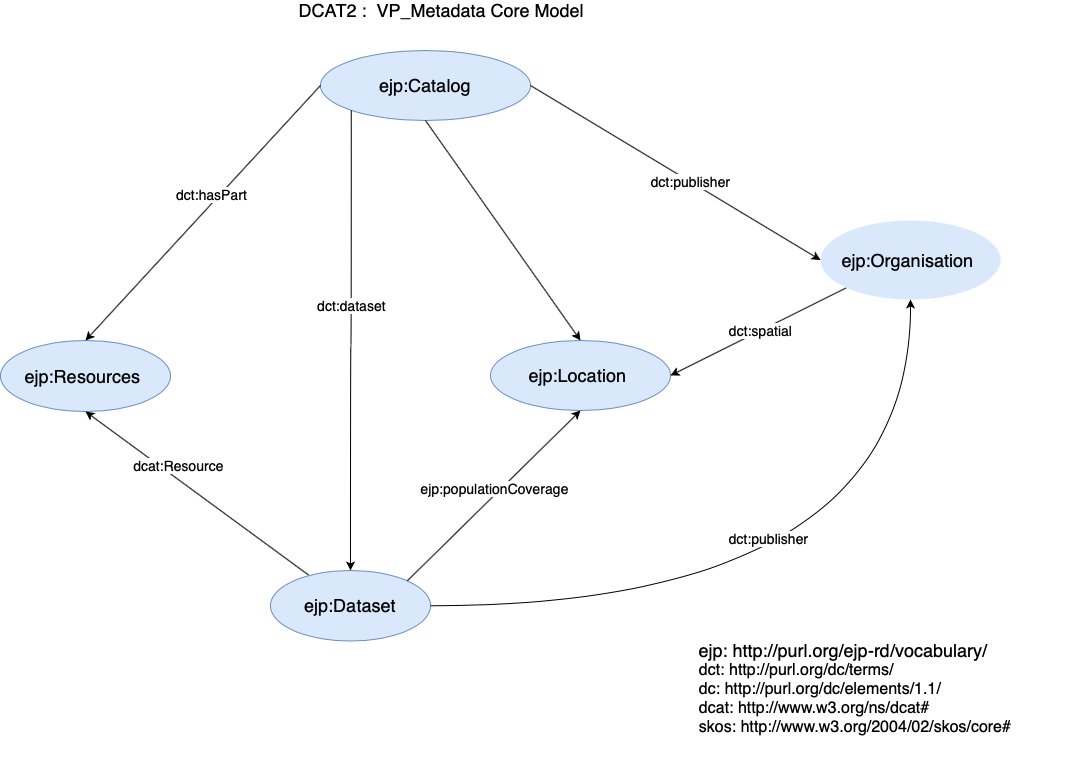

The diagram above was exported from draw.io. Its source (the exported page's mxGraphModel, read from the mxfile embedded in the PNG):
<mxGraphModel dx="1186" dy="-38" grid="1" gridSize="10" guides="1" tooltips="1" connect="1" arrows="1" fold="1" page="1" pageScale="1" pageWidth="1169" pageHeight="827" background="#ffffff" math="0" shadow="0">
  <root>
    <mxCell id="0" />
    <mxCell id="1" parent="0" />
    <mxCell id="e2I0K9bMmVGwYTm_DCyW-3" value="&lt;font style=&quot;font-size: 18px&quot;&gt;DCAT2 : &amp;nbsp;VP_Metadata Core Model &lt;/font&gt;&amp;nbsp;" style="text;html=1;align=center;verticalAlign=middle;resizable=0;points=[];autosize=1;" parent="1" vertex="1">
      <mxGeometry x="375" y="870" width="310" height="20" as="geometry" />
    </mxCell>
    <mxCell id="bQCZDF8H8WxO0cJhnFgU-5" value="" style="group" vertex="1" connectable="0" parent="1">
      <mxGeometry x="85" y="920" width="1065" height="725" as="geometry" />
    </mxCell>
    <mxCell id="-K7a_PJxMzftKvAStgkk-143" value="&lt;font style=&quot;font-size: 18px&quot;&gt;ejp:Catalog&lt;/font&gt;" style="ellipse;whiteSpace=wrap;html=1;fillColor=#dae8fc;strokeColor=#6c8ebf;rounded=1;" parent="bQCZDF8H8WxO0cJhnFgU-5" vertex="1">
      <mxGeometry x="320" width="210" height="70" as="geometry" />
    </mxCell>
    <mxCell id="-K7a_PJxMzftKvAStgkk-145" value="&lt;font style=&quot;font-size: 18px&quot;&gt;ejp:Resources&amp;nbsp;&lt;/font&gt;" style="ellipse;whiteSpace=wrap;html=1;fillColor=#dae8fc;strokeColor=#6c8ebf;rounded=1;" parent="bQCZDF8H8WxO0cJhnFgU-5" vertex="1">
      <mxGeometry y="290" width="170" height="71" as="geometry" />
    </mxCell>
    <mxCell id="-K7a_PJxMzftKvAStgkk-157" style="rounded=1;orthogonalLoop=1;jettySize=auto;html=1;entryX=0.5;entryY=0;entryDx=0;entryDy=0;exitX=0;exitY=0.5;exitDx=0;exitDy=0;" parent="bQCZDF8H8WxO0cJhnFgU-5" source="-K7a_PJxMzftKvAStgkk-143" target="-K7a_PJxMzftKvAStgkk-145" edge="1">
      <mxGeometry relative="1" as="geometry" />
    </mxCell>
    <mxCell id="-K7a_PJxMzftKvAStgkk-160" value="&lt;font style=&quot;font-size: 14px&quot;&gt;dct:hasPart&lt;/font&gt;" style="edgeLabel;html=1;align=center;verticalAlign=middle;resizable=0;points=[];" parent="-K7a_PJxMzftKvAStgkk-157" vertex="1" connectable="0">
      <mxGeometry x="-0.1692" y="28" relative="1" as="geometry">
        <mxPoint x="-32.56" y="-16.85" as="offset" />
      </mxGeometry>
    </mxCell>
    <mxCell id="-K7a_PJxMzftKvAStgkk-164" style="edgeStyle=none;rounded=1;orthogonalLoop=1;jettySize=auto;html=1;entryX=0.5;entryY=1;entryDx=0;entryDy=0;" parent="bQCZDF8H8WxO0cJhnFgU-5" source="-K7a_PJxMzftKvAStgkk-146" target="-K7a_PJxMzftKvAStgkk-145" edge="1">
      <mxGeometry relative="1" as="geometry" />
    </mxCell>
    <mxCell id="e2I0K9bMmVGwYTm_DCyW-1" value="&lt;font style=&quot;font-size: 14px&quot;&gt;dcat:Resource&lt;/font&gt;" style="edgeLabel;html=1;align=center;verticalAlign=middle;resizable=0;points=[];" parent="-K7a_PJxMzftKvAStgkk-164" vertex="1" connectable="0">
      <mxGeometry x="0.317" y="1" relative="1" as="geometry">
        <mxPoint x="16.61" y="-2.76" as="offset" />
      </mxGeometry>
    </mxCell>
    <mxCell id="-K7a_PJxMzftKvAStgkk-146" value="&lt;font style=&quot;font-size: 18px&quot;&gt;ejp:Dataset&lt;/font&gt;" style="ellipse;whiteSpace=wrap;html=1;fillColor=#dae8fc;strokeColor=#6c8ebf;rounded=1;" parent="bQCZDF8H8WxO0cJhnFgU-5" vertex="1">
      <mxGeometry x="270" y="520" width="160" height="70.5" as="geometry" />
    </mxCell>
    <mxCell id="-K7a_PJxMzftKvAStgkk-158" style="edgeStyle=orthogonalEdgeStyle;curved=1;rounded=0;orthogonalLoop=1;jettySize=auto;html=1;entryX=0.5;entryY=0;entryDx=0;entryDy=0;exitX=0;exitY=1;exitDx=0;exitDy=0;" parent="bQCZDF8H8WxO0cJhnFgU-5" source="-K7a_PJxMzftKvAStgkk-143" target="-K7a_PJxMzftKvAStgkk-146" edge="1">
      <mxGeometry relative="1" as="geometry" />
    </mxCell>
    <mxCell id="-K7a_PJxMzftKvAStgkk-159" value="&lt;font style=&quot;font-size: 14px&quot;&gt;dct:dataset&lt;/font&gt;" style="edgeLabel;html=1;align=center;verticalAlign=middle;resizable=0;points=[];" parent="-K7a_PJxMzftKvAStgkk-158" vertex="1" connectable="0">
      <mxGeometry x="-0.241" y="-18" relative="1" as="geometry">
        <mxPoint x="18" y="20" as="offset" />
      </mxGeometry>
    </mxCell>
    <mxCell id="-K7a_PJxMzftKvAStgkk-147" value="&lt;font style=&quot;font-size: 18px&quot;&gt;ejp:Location&amp;nbsp;&lt;/font&gt;" style="ellipse;whiteSpace=wrap;html=1;fillColor=#dae8fc;strokeColor=#6c8ebf;rounded=1;" parent="bQCZDF8H8WxO0cJhnFgU-5" vertex="1">
      <mxGeometry x="490" y="290" width="180" height="70" as="geometry" />
    </mxCell>
    <mxCell id="-K7a_PJxMzftKvAStgkk-162" style="edgeStyle=none;rounded=1;orthogonalLoop=1;jettySize=auto;html=1;entryX=0.5;entryY=0;entryDx=0;entryDy=0;exitX=0.5;exitY=1;exitDx=0;exitDy=0;" parent="bQCZDF8H8WxO0cJhnFgU-5" source="-K7a_PJxMzftKvAStgkk-143" target="-K7a_PJxMzftKvAStgkk-147" edge="1">
      <mxGeometry relative="1" as="geometry" />
    </mxCell>
    <mxCell id="-K7a_PJxMzftKvAStgkk-165" style="edgeStyle=none;rounded=1;orthogonalLoop=1;jettySize=auto;html=1;entryX=0.5;entryY=1;entryDx=0;entryDy=0;exitX=1;exitY=0;exitDx=0;exitDy=0;" parent="bQCZDF8H8WxO0cJhnFgU-5" source="-K7a_PJxMzftKvAStgkk-146" target="-K7a_PJxMzftKvAStgkk-147" edge="1">
      <mxGeometry relative="1" as="geometry" />
    </mxCell>
    <mxCell id="-K7a_PJxMzftKvAStgkk-167" value="&lt;font style=&quot;font-size: 14px&quot;&gt;ejp:populationCoverage&lt;/font&gt;" style="edgeLabel;html=1;align=center;verticalAlign=middle;resizable=0;points=[];" parent="-K7a_PJxMzftKvAStgkk-165" vertex="1" connectable="0">
      <mxGeometry x="-0.0319" y="-3" relative="1" as="geometry">
        <mxPoint x="1" y="-12.5" as="offset" />
      </mxGeometry>
    </mxCell>
    <mxCell id="-K7a_PJxMzftKvAStgkk-152" style="rounded=0;orthogonalLoop=1;jettySize=auto;html=1;exitX=0;exitY=1;exitDx=0;exitDy=0;entryX=1;entryY=0.5;entryDx=0;entryDy=0;" parent="bQCZDF8H8WxO0cJhnFgU-5" source="-K7a_PJxMzftKvAStgkk-151" target="-K7a_PJxMzftKvAStgkk-147" edge="1">
      <mxGeometry relative="1" as="geometry">
        <mxPoint x="540" y="314" as="sourcePoint" />
        <mxPoint x="600" y="407.5" as="targetPoint" />
      </mxGeometry>
    </mxCell>
    <mxCell id="-K7a_PJxMzftKvAStgkk-153" value="&lt;font style=&quot;font-size: 14px&quot;&gt;dct:spatial&lt;/font&gt;" style="edgeLabel;html=1;align=center;verticalAlign=middle;resizable=0;points=[];rounded=1;" parent="-K7a_PJxMzftKvAStgkk-152" vertex="1" connectable="0">
      <mxGeometry x="-0.0549" relative="1" as="geometry">
        <mxPoint x="-2.87" y="0.5500000000000007" as="offset" />
      </mxGeometry>
    </mxCell>
    <mxCell id="-K7a_PJxMzftKvAStgkk-151" value="&lt;font style=&quot;font-size: 18px&quot;&gt;ejp:Organisation&amp;nbsp;&lt;/font&gt;" style="ellipse;whiteSpace=wrap;html=1;fillColor=#dae8fc;strokeColor=none;rounded=1;" parent="bQCZDF8H8WxO0cJhnFgU-5" vertex="1">
      <mxGeometry x="820" y="170" width="180" height="79" as="geometry" />
    </mxCell>
    <mxCell id="bQCZDF8H8WxO0cJhnFgU-2" style="edgeStyle=orthogonalEdgeStyle;rounded=0;orthogonalLoop=1;jettySize=auto;html=1;entryX=0.5;entryY=1;entryDx=0;entryDy=0;curved=1;" edge="1" parent="bQCZDF8H8WxO0cJhnFgU-5" source="-K7a_PJxMzftKvAStgkk-146" target="-K7a_PJxMzftKvAStgkk-151">
      <mxGeometry relative="1" as="geometry" />
    </mxCell>
    <mxCell id="bQCZDF8H8WxO0cJhnFgU-3" value="&lt;span style=&quot;color: rgba(0 , 0 , 0 , 0) ; font-family: monospace ; font-size: 0px ; background-color: rgb(248 , 249 , 250)&quot;&gt;%3CmxGraphModel%3E%3Croot%3E%3CmxCell%20id%3D%220%22%2F%3E%3CmxCell%20id%3D%221%22%20parent%3D%220%22%2F%3E%3CmxCell%20id%3D%222%22%20value%3D%22%26lt%3Bfont%20style%3D%26quot%3Bfont-size%3A%2014px%26quot%3B%26gt%3Bdct%3Apublisher%26lt%3B%2Ffont%26gt%3B%22%20style%3D%22edgeLabel%3Bhtml%3D1%3Balign%3Dcenter%3BverticalAlign%3Dmiddle%3Bresizable%3D0%3Bpoints%3D%5B%5D%3Brotation%3D0%3B%22%20vertex%3D%221%22%20connectable%3D%220%22%20parent%3D%221%22%3E%3CmxGeometry%20x%3D%22808.9799985776067%22%20y%3D%221372%22%20as%3D%22geometry%22%2F%3E%3C%2FmxCell%3E%3C%2Froot%3E%3C%2FmxGraphModel%3E&lt;/span&gt;" style="edgeLabel;html=1;align=center;verticalAlign=middle;resizable=0;points=[];" vertex="1" connectable="0" parent="bQCZDF8H8WxO0cJhnFgU-2">
      <mxGeometry x="-0.1365" y="32" relative="1" as="geometry">
        <mxPoint as="offset" />
      </mxGeometry>
    </mxCell>
    <mxCell id="-K7a_PJxMzftKvAStgkk-154" style="rounded=0;orthogonalLoop=1;jettySize=auto;html=1;entryX=0;entryY=0.5;entryDx=0;entryDy=0;exitX=1;exitY=0.5;exitDx=0;exitDy=0;" parent="bQCZDF8H8WxO0cJhnFgU-5" source="-K7a_PJxMzftKvAStgkk-143" target="-K7a_PJxMzftKvAStgkk-151" edge="1">
      <mxGeometry relative="1" as="geometry" />
    </mxCell>
    <mxCell id="-K7a_PJxMzftKvAStgkk-156" value="&lt;font style=&quot;font-size: 14px&quot;&gt;dct:publisher&lt;/font&gt;" style="edgeLabel;html=1;align=center;verticalAlign=middle;resizable=0;points=[];" parent="-K7a_PJxMzftKvAStgkk-154" vertex="1" connectable="0">
      <mxGeometry x="0.165" y="-18" relative="1" as="geometry">
        <mxPoint y="-21.02" as="offset" />
      </mxGeometry>
    </mxCell>
    <mxCell id="bQCZDF8H8WxO0cJhnFgU-4" value="&lt;font style=&quot;font-size: 14px&quot;&gt;dct:publisher&lt;/font&gt;" style="edgeLabel;html=1;align=center;verticalAlign=middle;resizable=0;points=[];rotation=0;" vertex="1" connectable="0" parent="bQCZDF8H8WxO0cJhnFgU-5">
      <mxGeometry x="769.9999985776067" y="490" as="geometry">
        <mxPoint x="-2" y="-3" as="offset" />
      </mxGeometry>
    </mxCell>
    <mxCell id="e2I0K9bMmVGwYTm_DCyW-4" value="&lt;div style=&quot;text-align: left&quot;&gt;&lt;font style=&quot;font-size: 18px&quot;&gt;ejp: &lt;a href=&quot;http://purl.org/ejp-rd/vocabulary/&quot;&gt;http://purl.org/ejp-rd/vocabulary/&lt;/a&gt;&lt;/font&gt;&lt;/div&gt;&lt;div style=&quot;text-align: left&quot;&gt;&lt;font size=&quot;3&quot;&gt;dct: &lt;a href=&quot;http://purl.org/dc/terms/&quot;&gt;http://purl.org/dc/terms/&lt;/a&gt;&lt;/font&gt;&lt;/div&gt;&lt;div style=&quot;text-align: left&quot;&gt;&lt;font size=&quot;3&quot;&gt;dc: &lt;a href=&quot;http://purl.org/dc/elements/1.1/&quot;&gt;http://purl.org/dc/elements/1.1/&lt;/a&gt;&lt;/font&gt;&lt;/div&gt;&lt;div style=&quot;text-align: left&quot;&gt;&lt;font size=&quot;3&quot;&gt;dcat: &lt;a href=&quot;http://www.w3.org/ns/dcat&quot;&gt;http://www.w3.org/ns/dcat#&lt;/a&gt;&lt;/font&gt;&lt;/div&gt;&lt;div style=&quot;text-align: left&quot;&gt;&lt;font size=&quot;3&quot;&gt;skos: &lt;a href=&quot;http://www.w3.org/2004/02/skos/core&quot;&gt;http://www.w3.org/2004/02/skos/core#&lt;/a&gt;&lt;/font&gt;&lt;/div&gt;" style="text;html=1;strokeColor=none;fillColor=none;align=center;verticalAlign=middle;whiteSpace=wrap;rounded=0;" parent="bQCZDF8H8WxO0cJhnFgU-5" vertex="1">
      <mxGeometry x="645" y="550" width="420" height="175" as="geometry" />
    </mxCell>
  </root>
</mxGraphModel>